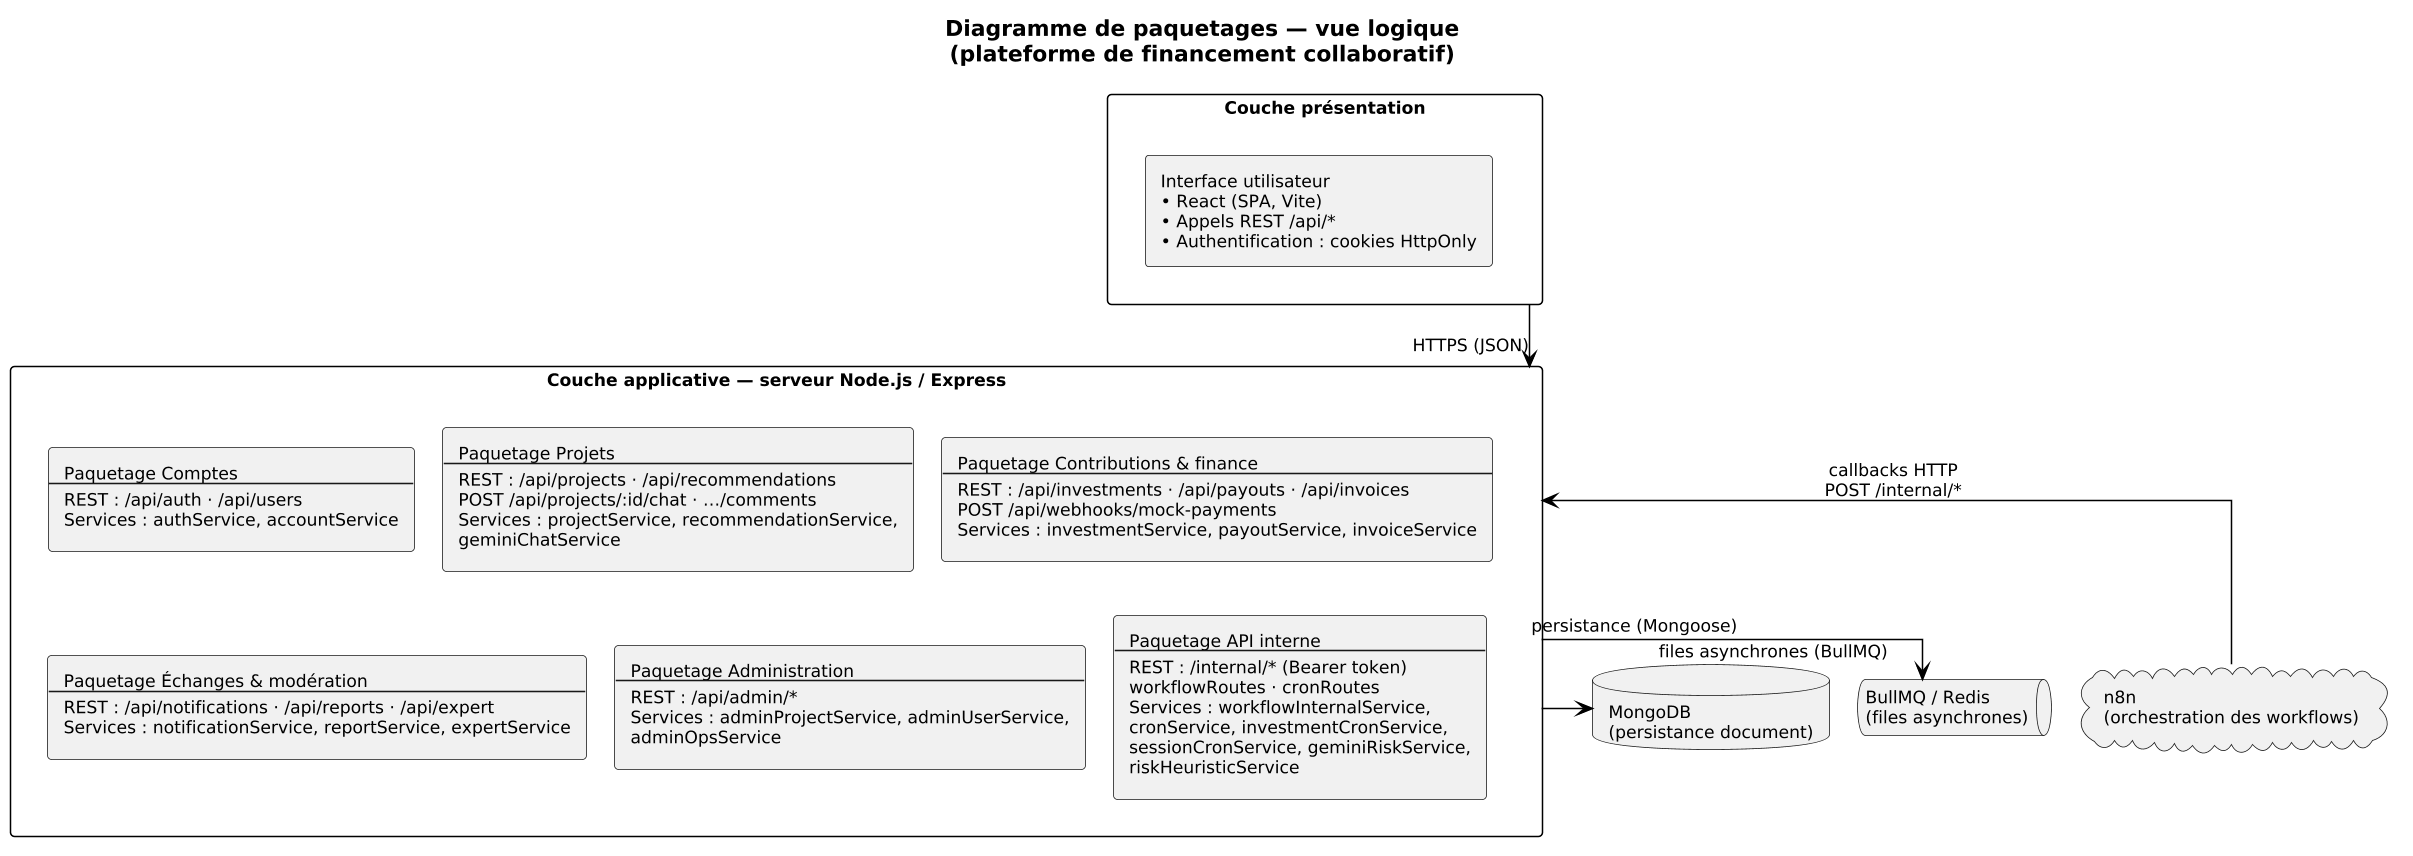

The diagram above was rendered by PlantUML. Its source (embedded in the PNG):
@startuml
' =============================================================================
' Diagramme de paquetages — vue logique (rapport PFE)
' - Lecture « FSEG » : découpage en couches (présentation, applicatif, externes)
'   et paquetages métier cohérents avec le chapitre besoins / conception.
' - Alignement code : backend/routes/api/index.js, routes/internal/*, app.js
' - Rendu fiable : direction verticale (top → bottom), pas de colonne droite
'   (Graphviz/PlantUML y place souvent les nœuds sous le serveur).
' Export : plantuml -tpng diagramme_paqueage.txt
' =============================================================================

top to bottom direction
skinparam dpi 150
skinparam defaultFontName "Times New Roman"
skinparam defaultFontSize 11
skinparam monochrome true
skinparam shadowing false

skinparam packageStyle rectangle
skinparam packageFontStyle bold
skinparam packageFontSize 12

skinparam ArrowColor black
skinparam packageBorderColor black
skinparam packageBackgroundColor white
skinparam linetype ortho
skinparam ranksep 28
skinparam nodesep 18

title Diagramme de paquetages — vue logique\n(plateforme de financement collaboratif)

' --- Couche présentation (IHM / boundary) ---
package "Couche présentation" as COUCH_PRES {
  rectangle "Interface utilisateur\n• React (SPA, Vite)\n• Appels REST /api/*\n• Authentification : cookies HttpOnly" as UI
}

' --- Couche applicative (logique métier + exposition API) ---
package "Couche applicative — serveur Node.js / Express" as COUCH_APP {

  rectangle "Paquetage Comptes\n----\nREST : /api/auth · /api/users\nServices : authService, accountService" as PKG_COMPTES

  rectangle "Paquetage Projets\n----\nREST : /api/projects · /api/recommendations\nPOST /api/projects/:id/chat · …/comments\nServices : projectService, recommendationService,\ngeminiChatService" as PKG_PROJ

  rectangle "Paquetage Contributions & finance\n----\nREST : /api/investments · /api/payouts · /api/invoices\nPOST /api/webhooks/mock-payments\nServices : investmentService, payoutService, invoiceService" as PKG_FIN

  rectangle "Paquetage Échanges & modération\n----\nREST : /api/notifications · /api/reports · /api/expert\nServices : notificationService, reportService, expertService" as PKG_ECH

  rectangle "Paquetage Administration\n----\nREST : /api/admin/*\nServices : adminProjectService, adminUserService,\nadminOpsService" as PKG_ADM

  rectangle "Paquetage API interne\n----\nREST : /internal/* (Bearer token)\nworkflowRoutes · cronRoutes\nServices : workflowInternalService,\ncronService, investmentCronService,\nsessionCronService, geminiRiskService,\nriskHeuristicService" as PKG_INT

  PKG_COMPTES -[hidden]right- PKG_PROJ
  PKG_PROJ -[hidden]right- PKG_FIN
  PKG_ECH -[hidden]right- PKG_ADM
  PKG_ADM -[hidden]right- PKG_INT
  PKG_COMPTES -[hidden]down- PKG_ECH
  PKG_PROJ -[hidden]down- PKG_ADM
  PKG_FIN -[hidden]down- PKG_INT
}

' --- Systèmes externes & persistance (une rangée sous le serveur) ---
together {
  database "MongoDB\n(persistance document)" as EXT_DB
  queue "BullMQ / Redis\n(files asynchrones)" as EXT_Q
  cloud "n8n\n(orchestration des workflows)" as EXT_N8N
}

EXT_DB -[hidden]right- EXT_Q
EXT_Q -[hidden]right- EXT_N8N

COUCH_APP -[hidden]down- EXT_Q

' --- Dépendances (entre frontières de paquetages / systèmes externes) ---
COUCH_PRES -down-> COUCH_APP : HTTPS (JSON)

COUCH_APP -down-> EXT_DB : persistance (Mongoose)

COUCH_APP -down-> EXT_Q : files asynchrones (BullMQ)

EXT_N8N -up-> COUCH_APP : callbacks HTTP\nPOST /internal/*
@enduml